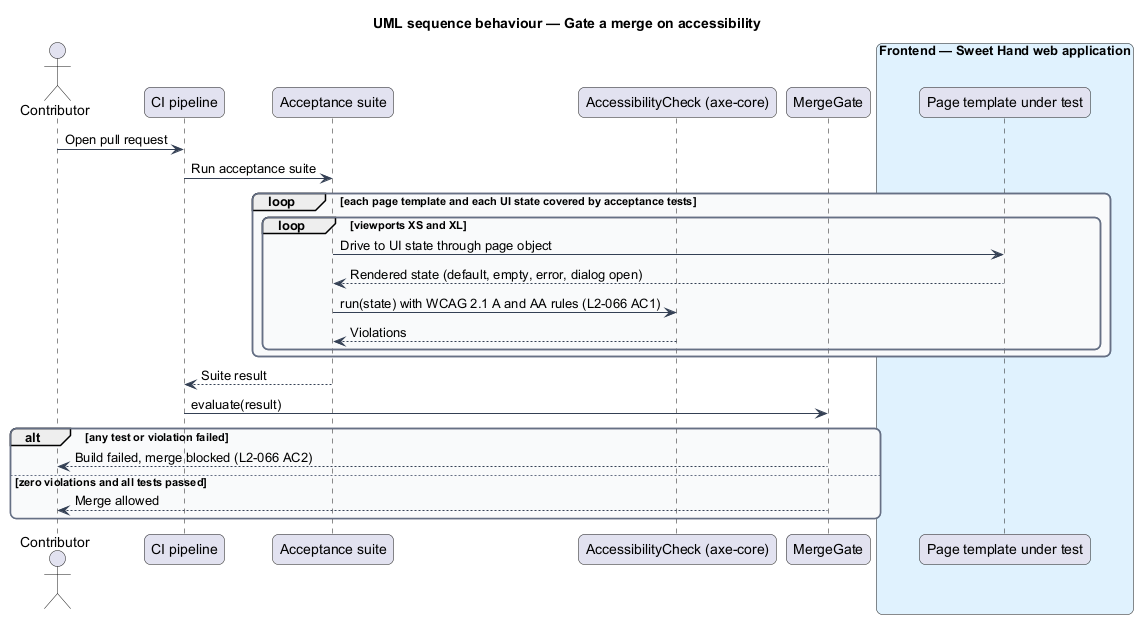

The diagram above was rendered by PlantUML. Its source (embedded in the PNG):
@startuml
title UML sequence behaviour — Gate a merge on accessibility
skinparam backgroundColor #FFFFFF
skinparam shadowing false
skinparam roundcorner 12
skinparam defaultFontName Arial
skinparam ArrowColor #344054
skinparam rectangle {
  BorderColor #344054
  FontColor #101828
}
skinparam package {
  BorderColor #667085
  FontColor #101828
  BackgroundColor #F9FAFB
}
actor "Contributor" as actor
participant "CI pipeline" as ci
participant "Acceptance suite" as suite
participant "AccessibilityCheck (axe-core)" as check
participant "MergeGate" as gate
box "Frontend — Sweet Hand web application" #E0F2FE
  participant "Page template under test" as page
end box
actor -> ci : Open pull request
ci -> suite : Run acceptance suite
loop each page template and each UI state covered by acceptance tests
  loop viewports XS and XL
    suite -> page : Drive to UI state through page object
    page --> suite : Rendered state (default, empty, error, dialog open)
    suite -> check : run(state) with WCAG 2.1 A and AA rules (L2-066 AC1)
    check --> suite : Violations
  end
end
suite --> ci : Suite result
ci -> gate : evaluate(result)
alt any test or violation failed
  gate --> actor : Build failed, merge blocked (L2-066 AC2)
else zero violations and all tests passed
  gate --> actor : Merge allowed
end
@enduml